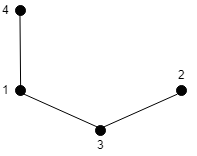

The diagram above was exported from draw.io. Its source (the exported page's mxGraphModel, read from the mxfile embedded in the PNG):
<mxGraphModel dx="301" dy="446" grid="1" gridSize="10" guides="1" tooltips="1" connect="1" arrows="1" fold="1" page="1" pageScale="1" pageWidth="850" pageHeight="1100" math="0" shadow="0">
  <root>
    <mxCell id="0" />
    <mxCell id="1" parent="0" />
    <mxCell id="2" value="3" style="text;html=1;resizable=0;points=[];autosize=1;align=left;verticalAlign=top;spacingTop=-4;" vertex="1" parent="1">
      <mxGeometry x="315" y="725" width="20" height="20" as="geometry" />
    </mxCell>
    <mxCell id="3" value="2" style="text;html=1;resizable=0;points=[];autosize=1;align=left;verticalAlign=top;spacingTop=-4;" vertex="1" parent="1">
      <mxGeometry x="395.5" y="655" width="20" height="20" as="geometry" />
    </mxCell>
    <mxCell id="4" value="4" style="text;html=1;resizable=0;points=[];autosize=1;align=left;verticalAlign=top;spacingTop=-4;" vertex="1" parent="1">
      <mxGeometry x="220" y="590" width="20" height="20" as="geometry" />
    </mxCell>
    <mxCell id="5" value="1" style="text;html=1;resizable=0;points=[];autosize=1;align=left;verticalAlign=top;spacingTop=-4;" vertex="1" parent="1">
      <mxGeometry x="220" y="670" width="20" height="20" as="geometry" />
    </mxCell>
    <mxCell id="6" style="rounded=0;orthogonalLoop=1;jettySize=auto;html=1;exitX=0.5;exitY=1;exitDx=0;exitDy=0;entryX=0.5;entryY=0;entryDx=0;entryDy=0;endArrow=none;endFill=0;" edge="1" source="7" target="8" parent="1">
      <mxGeometry relative="1" as="geometry" />
    </mxCell>
    <mxCell id="7" value="" style="ellipse;whiteSpace=wrap;html=1;aspect=fixed;fillColor=#030303;" vertex="1" parent="1">
      <mxGeometry x="235" y="675" width="10" height="10" as="geometry" />
    </mxCell>
    <mxCell id="8" value="" style="ellipse;whiteSpace=wrap;html=1;aspect=fixed;fillColor=#030303;" vertex="1" parent="1">
      <mxGeometry x="234.5" y="595" width="10" height="10" as="geometry" />
    </mxCell>
    <mxCell id="9" style="rounded=0;orthogonalLoop=1;jettySize=auto;html=1;exitX=0;exitY=0;exitDx=0;exitDy=0;entryX=1;entryY=1;entryDx=0;entryDy=0;endArrow=none;endFill=0;" edge="1" source="11" target="7" parent="1">
      <mxGeometry relative="1" as="geometry">
        <mxPoint x="279.5" y="622" as="targetPoint" />
      </mxGeometry>
    </mxCell>
    <mxCell id="10" style="edgeStyle=none;rounded=0;orthogonalLoop=1;jettySize=auto;html=1;exitX=1;exitY=0;exitDx=0;exitDy=0;entryX=0;entryY=1;entryDx=0;entryDy=0;endArrow=none;endFill=0;" edge="1" source="11" target="12" parent="1">
      <mxGeometry relative="1" as="geometry" />
    </mxCell>
    <mxCell id="11" value="" style="ellipse;whiteSpace=wrap;html=1;aspect=fixed;fillColor=#030303;" vertex="1" parent="1">
      <mxGeometry x="315" y="715" width="10" height="10" as="geometry" />
    </mxCell>
    <mxCell id="12" value="" style="ellipse;whiteSpace=wrap;html=1;aspect=fixed;fillColor=#030303;" vertex="1" parent="1">
      <mxGeometry x="395.5" y="675" width="10" height="10" as="geometry" />
    </mxCell>
  </root>
</mxGraphModel>